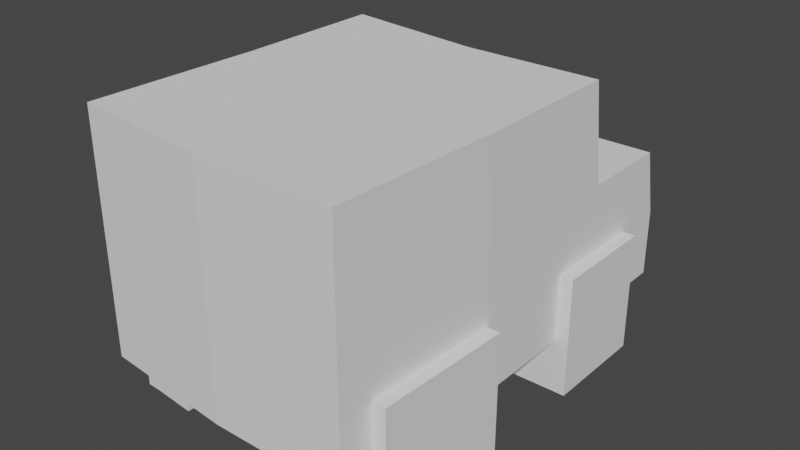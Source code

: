 # Source: littlecar_1.blend  (saved by Blender 3.3.6; exported with 4.5.12 LTS)
import bpy
from mathutils import Matrix  # noqa: F401  (used for matrix-valued properties, if any)

bpy.ops.wm.read_factory_settings(use_empty=True)
scene = bpy.context.scene
scene.name = 'Scene'

# ---- collections
col_collection = bpy.data.collections.new('Collection'); scene.collection.children.link(col_collection)

# ---- world
world_world = bpy.data.worlds.new('World'); scene.world = world_world
world_world.use_nodes = True; world_world.node_tree.nodes.clear()
_N = world_world.node_tree.nodes; _L = world_world.node_tree.links
n0 = _N.new('ShaderNodeOutputWorld'); n0.name = 'World Output'; n0.location = (300, 300)
n1 = _N.new('ShaderNodeBackground'); n1.name = 'Background'; n1.location = (10, 300)
n1.inputs[0].default_value = (0.05088, 0.05088, 0.05088, 1.0)
_L.new(n1.outputs[0], n0.inputs[0])
n0.is_active_output = True
world_world.color = (0.05088, 0.05088, 0.05088)
world_world.use_sun_shadow = False
world_world.sun_shadow_jitter_overblur = 0.0

# ---- meshes
me_cube_001 = bpy.data.meshes.new('Cube.001')
me_cube_001.from_pydata([(-1.0, -1.0, -1.0), (0.2951, -1.5, 2.5), (-1.0, 1.0, -1.0), (-1.15, 0.9121, 0.8534), (1.0, -1.0, -1.0), (1.0, -0.9, 1.1), (1.0, 1.0, -1.0), (0.85, 0.9064, 0.8509), (-1.0, 0.6, -1.0), (-1.0, 0.2, -1.0), (-1.0, -0.2, -1.0), (-1.0, -0.6, -1.0), (-0.9, 0.1927, 1.1), (-1.0, 0.6, 1.0), (1.0, -0.6, -1.0), (1.0, -0.2, -1.0), (1.0, 0.6, -1.0), (1.0, 0.6, 1.0), (1.0, 0.0924, 1.1), (1.0, -0.2, 1.1), (1.0, -0.6, 1.1), (0.9618, -1.5, 2.35), (-1.15, 0.9893, 0.1516), (0.85, 0.9836, 0.1491), (1.0, -1.0, 0.0), (1.0, 0.6, 0.0), (1.0, 0.2, 0.0), (1.0, -0.2, 0.0), (1.0, -0.6, 0.0), (0.3333, 1.0, -1.0), (-0.3333, 1.0, -1.0), (-0.1833, 0.9064, 0.8509), (0.3333, 0.9064, 0.8509), (-0.3333, -1.0, -1.0), (0.3333, -1.0, -1.0), (0.9618, -1.5, -9.954e-09), (-0.3333, 0.6, 1.0), (0.3333, 0.6, 1.0), (-0.3333, 0.1927, 1.1), (0.3333, 0.1927, 1.1), (0.3333, 0.6, -1.0), (-0.3333, 0.6, -1.0), (0.3333, 0.2, -1.0), (-0.3333, 0.2, -1.0), (0.3333, -0.2, -1.0), (-0.3333, -0.2, -1.0), (0.3333, -0.6, -1.0), (-0.3333, -0.6, -1.0), (-1.703, -1.474, -0.9888), (0.9618, -1.5, 1.15), (-0.1833, 0.9836, 0.1491), (0.3333, 0.9836, 0.1491), (1.0, -0.6, 2.5), (1.0, -0.9, 2.4), (-0.3333, -1.0, 2.5), (-1.0, -1.0, 2.5), (-1.0, -0.6, 2.5), (-1.0, -0.2, 2.5), (-0.9, 0.09731, 2.4), (1.0, -0.002935, 2.4), (1.0, -0.2, 2.5), (0.3333, 0.09, 2.5), (0.3333, -0.2, 2.5), (0.3333, -0.6, 2.5), (0.3333, -1.0, 2.5), (-0.3333, 0.09, 2.5), (-0.3333, -0.2, 2.5), (-0.3333, -0.6, 2.5), (1.2, -0.2, -1.0), (1.2, 0.2, -1.0), (1.2, 0.6, -1.0), (1.2, 0.6, 0.0), (1.2, 0.2, 0.0), (1.2, -0.2, 0.0), (1.0, -0.2, -1.8), (1.0, 0.2, -1.8), (1.0, 0.6, -1.8), (1.2, -0.2, -1.8), (0.3333, 0.6, -1.8), (0.3333, 0.2, -1.8), (0.3333, -0.2, -1.8), (1.2, 0.2, -1.8), (1.2, 0.6, -1.8), (1.0, -0.6, 1.0), (0.9771, -1.299, 1.3), (0.9, 0.1927, 1.1), (1.0, -0.2, 1.0), (0.9771, -1.299, 2.2), (0.9, 0.09731, 2.4), (1.0, -0.6, 2.4), (1.0, -0.2, 2.4), (0.3333, 0.2, 1.0), (1.0, 0.2, 1.0), (-1.15, 0.1948, 1.152), (-0.3333, 0.2, 1.0), (-1.15, 0.1067, 2.353), (1.0, 0.09, 2.5), (0.3333, 0.09731, 2.4), (-0.3333, 0.09731, 2.4), (0.3333, 0.89, 1.0), (1.0, 0.89, 1.0), (1.0, 1.0, 0.0), (0.3333, 1.0, 0.0), (-0.3333, 0.89, 1.0), (-0.3333, 1.0, 0.0), (-2.994, -0.5238, -0.9665), (-2.994, -0.9238, -0.9665), (-2.994, -0.9238, 0.03354), (-2.994, -0.7738, 1.184), (-2.994, 0.6762, 1.034), (-2.844, 0.9769, 0.8819), (-2.844, 1.054, 0.1801), (-2.994, 1.076, -0.9665), (-2.994, 0.6762, -0.9665), (-2.994, -0.1238, -0.9665), (-2.994, -0.5238, 1.184), (-2.994, -0.1238, 1.184), (-2.844, 0.2595, 1.181), (-2.994, -0.5238, 0.03354), (-2.994, -0.1238, 0.03354), (-2.994, 0.2762, 0.03354), (-2.994, 0.6762, 0.03354), (-2.994, -0.1238, 2.384), (-2.844, 0.1715, 2.381), (-2.994, -0.5238, 2.384), (-2.994, -0.7738, 2.384), (-1.661, 0.9826, 0.8844), (-1.661, 1.06, 0.1826), (-1.144, 0.9826, 0.8844), (-1.144, 1.06, 0.1826), (-2.177, 0.9826, 0.8844), (-2.177, 1.06, 0.1826), (-2.331, 0.1519, 2.373), (-1.667, 0.1265, 2.362), (-1.663, 0.2144, 1.161), (-2.327, 0.2398, 1.172), (-1.665, -0.1746, 2.511), (-2.329, -0.1492, 2.522), (-2.331, 0.9573, 0.8733), (-1.667, 0.9319, 0.8621), (-1.663, 1.009, 0.1603), (-2.327, 1.034, 0.1714), (-1.665, -0.5746, 2.511), (-2.329, -0.5492, 2.522), (-3.032, -1.423, 2.384), (-2.367, -1.449, 2.522), (-1.665, -0.9746, 2.511), (-2.329, -0.9492, 2.522), (-2.329, -0.5492, -0.9776), (-1.665, -0.5746, -0.9888), (-2.329, -0.9492, -0.9776), (-1.665, -0.9746, -0.9888), (-1.703, -1.474, 2.511), (-1.038, -1.5, -1.0), (-1.665, -0.1746, -0.9888), (-2.329, -0.1492, -0.9776), (-2.329, 0.6508, -0.9776), (-1.665, 0.6254, -0.9888), (-1.665, 0.2254, -0.9888), (-2.329, 0.2508, -0.9776), (-2.329, 0.6508, 1.022), (-1.665, 0.6254, 1.011), (-1.665, 1.025, -0.9888), (-2.329, 1.051, -0.9776), (-1.665, 0.1154, 2.511), (-1.0, 0.09, 2.5), (-2.329, 0.2508, 1.022), (-2.994, 0.1148, 1.184), (-1.0, 0.2, 1.0), (-2.994, 0.02683, 2.384), (-2.329, 0.1408, 2.522), (-1.665, 0.2254, 1.011), (-1.665, 0.9154, 1.011), (-1.0, 0.89, 1.0), (-1.0, 1.0, 0.0), (-2.329, 1.051, 0.02236), (-2.994, 1.076, 0.03354), (-2.994, 0.9662, 1.034), (-2.329, 0.9408, 1.022), (-1.665, 1.025, 0.01118), (-3.194, 0.6762, -0.9665), (-3.194, 0.2762, -0.9665), (-3.194, -0.1238, -0.9665), (-3.194, -0.1238, 0.03354), (-3.194, 0.2762, 0.03354), (-3.194, 0.6762, 0.03354), (-2.336, -0.1492, -1.778), (-3.001, -0.1238, -1.766), (-2.336, 0.2508, -1.778), (-3.001, 0.2762, -1.766), (-3.001, 0.6762, -1.766), (-3.201, 0.2762, -1.766), (-2.336, 0.6508, -1.778), (-3.201, 0.6762, -1.766), (-3.201, -0.1238, -1.766), (0.9236, -1.999, -1.991e-08), (0.9236, -1.999, -1.0), (0.257, -1.999, -1.0), (-0.4097, -1.999, 2.5), (-1.076, -1.999, -1.0), (0.9465, -1.7, 1.3), (-2.406, -1.948, 2.522), (-3.059, -1.773, 2.384), (-1.741, -1.974, -0.9888), (-3.07, -1.923, 0.03354), (-0.4097, -1.999, -1.0), (0.257, -1.999, 2.5), (0.9465, -1.7, 2.2), (-1.076, -1.999, 2.5), (-3.059, -1.773, 1.184), (-3.07, -1.923, -0.9665), (-1.741, -1.974, 2.511), (-2.406, -1.948, -0.9776), (-2.367, -1.449, -0.9776), (-0.3715, -1.5, 2.5), (-1.038, -1.5, 2.5), (-3.032, -1.423, 1.184), (-3.032, -1.423, 0.03354), (-0.3715, -1.5, -1.0), (0.2951, -1.5, -1.0), (0.9236, -1.999, 2.5), (0.9618, -1.5, 2.5), (1.0, -1.0, 1.0), (0.9618, -1.5, 1.0), (0.9236, -1.999, 1.0), (1.0, -1.0, 2.5), (-3.005, -1.073, 1.184), (-2.994, -0.5238, 1.034), (-2.994, -0.1238, 1.034), (-2.994, 0.2762, 1.034), (-2.994, 0.1662, 2.534), (-3.005, -1.073, 2.384), (-2.994, -0.5238, 2.534), (-2.994, -0.1238, 2.534), (0.9351, -1.85, 2.35), (0.9618, -1.5, 2.2), (0.9886, -1.15, 1.15), (0.9618, -1.5, 1.3), (0.9351, -1.85, 1.15), (0.9886, -1.15, 2.35), (-2.994, -0.9238, 2.534), (-3.032, -1.423, 2.534), (-3.07, -1.923, 2.534), (-2.994, -0.9238, 1.034), (-3.032, -1.423, 1.034), (-3.07, -1.923, 1.034), (1.2, -1.004, 0.0), (1.2, -1.004, -1.0), (1.162, -1.503, -9.954e-09), (1.123, -2.003, -1.0), (1.162, -1.503, -1.0), (1.123, -2.003, -1.991e-08), (0.3333, -1.0, -1.8), (1.0, -1.0, -1.8), (0.9236, -1.999, -1.8), (0.9618, -1.5, -1.8), (0.2951, -1.5, -1.8), (0.257, -1.999, -1.8), (1.2, -1.004, -1.8), (1.123, -2.003, -1.8), (1.162, -1.503, -1.8), (-3.194, -0.92, -0.9665), (-3.194, -0.92, 0.03354), (-3.232, -1.42, -0.9665), (-3.27, -1.919, -0.9665), (-3.232, -1.42, 0.03354), (-3.27, -1.919, 0.03354), (-3.001, -0.9236, -1.766), (-2.336, -0.9491, -1.778), (-2.374, -1.449, -1.778), (-2.412, -1.948, -1.778), (-3.039, -1.423, -1.766), (-3.077, -1.923, -1.766), (-3.2, -0.9198, -1.766), (-3.239, -1.419, -1.766), (-3.277, -1.919, -1.766), (-1.095, -2.249, -2.478e-08), (-1.095, -2.249, 1.0), (0.9045, -2.249, -2.478e-08), (0.9045, -2.249, -1.0), (0.2379, -2.249, -1.0), (-0.4288, -2.249, 1.0), (-0.4288, -2.249, 2.5), (-1.095, -2.249, -1.0), (0.9045, -2.249, 1.0), (-1.76, -2.224, 1.011), (-2.425, -2.198, 2.522), (-3.089, -2.173, 2.534), (-1.76, -2.224, -0.9888), (-2.425, -2.198, 0.02236), (-3.089, -2.173, 0.03354), (-0.4288, -2.249, -2.478e-08), (-0.4288, -2.249, -1.0), (0.2379, -2.249, 1.0), (0.2379, -2.249, -2.478e-08), (0.2379, -2.249, 2.5), (0.9045, -2.249, 2.5), (-1.095, -2.249, 2.5), (-3.089, -2.173, 1.034), (-3.089, -2.173, -0.9665), (-2.425, -2.198, 1.022), (-1.76, -2.224, 2.511), (-2.425, -2.198, -0.9776), (-1.76, -2.224, 0.01118)], [], [(160, 178, 177, 109), (7, 23, 129, 128), (28, 83, 222, 24), (144, 216, 209, 202), (46, 14, 4, 34), (237, 235, 207, 200), (103, 173, 13, 36), (36, 13, 168, 94), (39, 38, 98, 97), (153, 218, 205, 199), (29, 6, 16, 40), (42, 40, 78, 79), (70, 69, 81, 82), (44, 15, 14, 46), (101, 100, 17, 25), (25, 17, 92, 26), (26, 92, 86, 27), (27, 86, 83, 28), (132, 135, 117, 123), (143, 137, 233, 232), (48, 153, 199, 203), (32, 7, 128, 126), (138, 141, 111, 110), (155, 148, 105, 114), (147, 143, 232, 240), (152, 145, 201, 211), (15, 27, 28, 14), (16, 25, 71, 70), (27, 15, 68, 73), (6, 101, 25, 16), (215, 152, 211, 208), (14, 28, 24, 4), (29, 102, 101, 6), (148, 150, 106, 105), (2, 174, 104, 30), (30, 104, 102, 29), (145, 241, 242, 201), (35, 223, 224, 195), (10, 45, 47, 11), (45, 44, 46, 47), (9, 43, 45, 10), (43, 42, 44, 45), (8, 41, 43, 9), (41, 40, 42, 43), (2, 30, 41, 8), (30, 29, 40, 41), (247, 250, 260, 258), (20, 19, 90, 89), (38, 12, 58, 98), (1, 214, 198, 206), (17, 37, 91, 92), (37, 36, 94, 91), (100, 99, 37, 17), (99, 103, 36, 37), (182, 181, 191, 194), (19, 18, 59, 90), (11, 47, 33, 0), (47, 46, 34, 33), (213, 48, 203, 212), (195, 196, 249, 251), (174, 173, 103, 104), (50, 31, 130, 131), (67, 56, 55, 54), (65, 165, 57, 66), (66, 57, 56, 67), (60, 62, 63, 52), (62, 66, 67, 63), (96, 61, 62, 60), (61, 65, 66, 62), (52, 63, 64, 225), (63, 67, 54, 64), (113, 156, 192, 190), (5, 20, 89, 53), (85, 39, 97, 88), (69, 72, 73, 68), (70, 71, 72, 69), (16, 70, 82, 76), (26, 27, 73, 72), (69, 68, 77, 81), (25, 26, 72, 71), (78, 76, 75, 79), (79, 75, 74, 80), (75, 76, 82, 81), (74, 75, 81, 77), (68, 15, 74, 77), (44, 42, 79, 80), (15, 44, 80, 74), (40, 16, 76, 78), (20, 5, 222, 83), (18, 19, 86, 92), (19, 20, 83, 86), (5, 53, 225, 222), (59, 18, 92, 96), (53, 89, 52, 225), (90, 59, 96, 60), (89, 90, 60, 52), (39, 85, 92, 91), (12, 38, 94, 168), (38, 39, 91, 94), (58, 12, 168, 165), (85, 88, 96, 92), (88, 97, 61, 96), (98, 58, 165, 65), (97, 98, 65, 61), (7, 32, 99, 100), (23, 7, 100, 101), (51, 23, 101, 102), (32, 31, 103, 99), (50, 51, 102, 104), (31, 50, 104, 103), (121, 109, 177, 176), (127, 126, 128, 129), (107, 243, 227, 118), (118, 227, 228, 119), (119, 228, 229, 120), (120, 229, 109, 121), (119, 120, 184, 183), (155, 114, 187, 186), (105, 118, 119, 114), (106, 107, 118, 105), (113, 121, 176, 112), (116, 115, 124, 122), (115, 108, 125, 124), (131, 130, 126, 127), (167, 116, 122, 169), (137, 170, 230, 233), (23, 51, 127, 129), (175, 163, 112, 176), (31, 32, 126, 130), (166, 160, 109, 229), (163, 156, 113, 112), (51, 50, 131, 127), (2, 8, 157, 162), (162, 157, 156, 163), (168, 13, 161, 171), (171, 161, 160, 166), (174, 2, 162, 179), (179, 162, 163, 175), (57, 165, 164, 136), (136, 164, 170, 137), (8, 9, 158, 157), (157, 158, 159, 156), (9, 10, 154, 158), (158, 154, 155, 159), (221, 1, 206, 220), (213, 212, 270, 269), (11, 0, 151, 149), (149, 151, 150, 148), (214, 215, 208, 198), (204, 217, 265, 266), (55, 56, 142, 146), (146, 142, 143, 147), (10, 11, 149, 154), (154, 149, 148, 155), (3, 22, 140, 139), (139, 140, 141, 138), (244, 217, 204, 245), (218, 219, 197, 205), (56, 57, 136, 142), (142, 136, 137, 143), (95, 93, 134, 133), (133, 134, 135, 132), (13, 173, 172, 161), (161, 172, 178, 160), (95, 133, 164, 165), (117, 135, 166, 229), (93, 95, 165, 168), (123, 117, 229, 230), (132, 123, 230, 170), (133, 132, 170, 164), (134, 93, 168, 171), (135, 134, 171, 166), (3, 139, 172, 173), (22, 3, 173, 174), (111, 141, 175, 176), (110, 111, 176, 177), (138, 110, 177, 178), (139, 138, 178, 172), (140, 22, 174, 179), (141, 140, 179, 175), (181, 184, 185, 180), (182, 183, 184, 181), (180, 113, 190, 193), (121, 113, 180, 185), (114, 119, 183, 182), (120, 121, 185, 184), (188, 186, 187, 189), (192, 188, 189, 190), (190, 189, 191, 193), (189, 187, 194, 191), (114, 182, 194, 187), (159, 155, 186, 188), (181, 180, 193, 191), (156, 159, 188, 192), (205, 197, 280, 292), (210, 212, 302, 299), (206, 198, 282, 295), (199, 205, 292, 283), (211, 201, 286, 301), (220, 206, 295, 296), (208, 211, 301, 297), (198, 208, 297, 282), (197, 196, 279, 280), (203, 199, 283, 288), (196, 195, 278, 279), (201, 242, 287, 286), (242, 245, 298, 287), (204, 210, 299, 290), (212, 203, 288, 302), (224, 220, 296, 284), (195, 224, 284, 278), (245, 204, 290, 298), (33, 34, 219, 218), (243, 107, 217, 244), (107, 106, 261, 262), (54, 55, 215, 214), (210, 264, 275, 272), (225, 64, 1, 221), (197, 219, 256, 257), (150, 151, 48, 213), (64, 54, 214, 1), (4, 247, 258, 253), (24, 222, 223, 35), (147, 240, 241, 145), (55, 146, 152, 215), (146, 147, 145, 152), (151, 0, 153, 48), (0, 33, 218, 153), (84, 87, 235, 237), (231, 226, 216, 144), (234, 21, 221, 220), (236, 49, 223, 222), (49, 238, 224, 223), (239, 236, 222, 225), (21, 239, 225, 221), (238, 234, 220, 224), (108, 115, 227, 243), (115, 116, 228, 227), (116, 167, 229, 228), (167, 169, 230, 229), (125, 108, 243, 240), (124, 125, 240, 232), (122, 124, 232, 233), (169, 122, 233, 230), (207, 235, 21, 234), (84, 237, 49, 236), (237, 200, 238, 49), (87, 84, 236, 239), (235, 87, 239, 21), (200, 207, 234, 238), (231, 144, 241, 240), (144, 202, 242, 241), (226, 231, 240, 243), (216, 226, 243, 244), (202, 209, 245, 242), (209, 216, 244, 245), (250, 248, 251, 249), (247, 246, 248, 250), (35, 195, 251, 248), (24, 35, 248, 246), (4, 24, 246, 247), (250, 249, 259, 260), (256, 255, 254, 257), (255, 253, 258, 260), (252, 253, 255, 256), (254, 255, 260, 259), (196, 197, 257, 254), (249, 196, 254, 259), (219, 34, 252, 256), (34, 4, 253, 252), (265, 263, 264, 266), (262, 261, 263, 265), (264, 263, 274, 275), (217, 107, 262, 265), (210, 204, 266, 264), (261, 106, 267, 273), (271, 269, 270, 272), (267, 268, 269, 271), (271, 272, 275, 274), (267, 271, 274, 273), (106, 150, 268, 267), (263, 261, 273, 274), (212, 210, 272, 270), (150, 213, 269, 268), (291, 281, 277, 276), (277, 281, 282, 297), (281, 293, 295, 282), (289, 300, 298, 290), (300, 286, 287, 298), (292, 291, 276, 283), (279, 278, 294, 280), (280, 294, 291, 292), (302, 289, 290, 299), (293, 284, 296, 295), (278, 284, 293, 294), (294, 293, 281, 291), (283, 276, 303, 288), (288, 303, 289, 302), (277, 297, 301, 285), (285, 301, 286, 300), (276, 277, 285, 303), (303, 285, 300, 289)])
_uv = me_cube_001.uv_layers.new(name='UVMap')
_uv.uv.foreach_set('vector', [0.875, 0.55, 0.875, 0.5, 0.875, 0.5, 0.875, 0.55, 0.6064, 0.4813, 0.5186, 0.4812, 0.5186, 0.4812, 0.6064, 0.4813, 0.5, 0.7, 0.625, 0.7, 0.625, 0.75, 0.5, 0.75, 0.625, 0.0, 0.625, 0.0, 0.625, 0.0, 0.625, 0.0, 0.2917, 0.7, 0.375, 0.7, 0.375, 0.75, 0.2917, 0.75, 0.625, 0.75, 0.625, 0.75, 0.625, 0.75, 0.625, 0.75, 0.7917, 0.5, 0.875, 0.5, 0.875, 0.55, 0.7917, 0.55, 0.7917, 0.55, 0.875, 0.55, 0.875, 0.6, 0.7917, 0.6, 0.7083, 0.6, 0.7917, 0.6, 0.7917, 0.6, 0.7083, 0.6, 0.125, 0.75, 0.2083, 0.75, 0.2083, 0.75, 0.125, 0.75, 0.2917, 0.5, 0.375, 0.5, 0.375, 0.55, 0.2917, 0.55, 0.2917, 0.6, 0.2917, 0.55, 0.2917, 0.55, 0.2917, 0.6, 0.375, 0.55, 0.375, 0.6, 0.375, 0.6, 0.375, 0.55, 0.2917, 0.65, 0.375, 0.65, 0.375, 0.7, 0.2917, 0.7, 0.5, 0.5, 0.625, 0.5, 0.625, 0.55, 0.5, 0.55, 0.5, 0.55, 0.625, 0.55, 0.625, 0.6, 0.5, 0.6, 0.5, 0.6, 0.625, 0.6, 0.625, 0.65, 0.5, 0.65, 0.5, 0.65, 0.625, 0.65, 0.625, 0.7, 0.5, 0.7, 0.875, 0.6, 0.875, 0.6, 0.875, 0.6, 0.875, 0.6, 0.875, 0.7, 0.875, 0.65, 0.875, 0.65, 0.875, 0.7, 0.125, 0.75, 0.125, 0.75, 0.125, 0.75, 0.125, 0.75, 0.6064, 0.4167, 0.6064, 0.4813, 0.6064, 0.4813, 0.6064, 0.4167, 0.6064, 0.25, 0.5186, 0.25, 0.5186, 0.25, 0.6064, 0.25, 0.125, 0.65, 0.125, 0.7, 0.125, 0.7, 0.125, 0.65, 0.875, 0.75, 0.875, 0.7, 0.875, 0.7, 0.875, 0.75, 0.875, 0.75, 0.875, 0.75, 0.875, 0.75, 0.875, 0.75, 0.375, 0.65, 0.5, 0.65, 0.5, 0.7, 0.375, 0.7, 0.375, 0.55, 0.5, 0.55, 0.5, 0.55, 0.375, 0.55, 0.5, 0.65, 0.375, 0.65, 0.375, 0.65, 0.5, 0.65, 0.375, 0.5, 0.5, 0.5, 0.5, 0.55, 0.375, 0.55, 0.875, 0.75, 0.875, 0.75, 0.875, 0.75, 0.875, 0.75, 0.375, 0.7, 0.5, 0.7, 0.5, 0.75, 0.375, 0.75, 0.375, 0.4167, 0.5, 0.4167, 0.5, 0.5, 0.375, 0.5, 0.125, 0.7, 0.125, 0.75, 0.125, 0.75, 0.125, 0.7, 0.375, 0.25, 0.5, 0.25, 0.5, 0.3333, 0.375, 0.3333, 0.375, 0.3333, 0.5, 0.3333, 0.5, 0.4167, 0.375, 0.4167, 0.875, 0.75, 0.875, 0.75, 0.875, 0.75, 0.875, 0.75, 0.5, 0.75, 0.625, 0.75, 0.625, 0.75, 0.5, 0.75, 0.125, 0.65, 0.2083, 0.65, 0.2083, 0.7, 0.125, 0.7, 0.2083, 0.65, 0.2917, 0.65, 0.2917, 0.7, 0.2083, 0.7, 0.125, 0.6, 0.2083, 0.6, 0.2083, 0.65, 0.125, 0.65, 0.2083, 0.6, 0.2917, 0.6, 0.2917, 0.65, 0.2083, 0.65, 0.125, 0.55, 0.2083, 0.55, 0.2083, 0.6, 0.125, 0.6, 0.2083, 0.55, 0.2917, 0.55, 0.2917, 0.6, 0.2083, 0.6, 0.125, 0.5, 0.2083, 0.5, 0.2083, 0.55, 0.125, 0.55, 0.2083, 0.5, 0.2917, 0.5, 0.2917, 0.55, 0.2083, 0.55, 0.375, 0.75, 0.375, 0.75, 0.375, 0.75, 0.375, 0.75, 0.625, 0.7, 0.625, 0.65, 0.625, 0.65, 0.625, 0.7, 0.7917, 0.6, 0.8625, 0.6, 0.8625, 0.6, 0.7917, 0.6, 0.7083, 0.75, 0.7917, 0.75, 0.7917, 0.75, 0.7083, 0.75, 0.625, 0.55, 0.7083, 0.55, 0.7083, 0.6, 0.625, 0.6, 0.7083, 0.55, 0.7917, 0.55, 0.7917, 0.6, 0.7083, 0.6, 0.625, 0.5, 0.7083, 0.5, 0.7083, 0.55, 0.625, 0.55, 0.7083, 0.5, 0.7917, 0.5, 0.7917, 0.55, 0.7083, 0.55, 0.375, 0.1, 0.375, 0.15, 0.375, 0.15, 0.375, 0.1, 0.625, 0.65, 0.625, 0.6128, 0.625, 0.6168, 0.625, 0.65, 0.125, 0.7, 0.2083, 0.7, 0.2083, 0.75, 0.125, 0.75, 0.2083, 0.7, 0.2917, 0.7, 0.2917, 0.75, 0.2083, 0.75, 0.125, 0.75, 0.125, 0.75, 0.125, 0.75, 0.125, 0.75, 0.5, 0.75, 0.375, 0.75, 0.375, 0.75, 0.5, 0.75, 0.5, 0.25, 0.625, 0.25, 0.625, 0.3333, 0.5, 0.3333, 0.5186, 0.3521, 0.6064, 0.3521, 0.6064, 0.3521, 0.5186, 0.3521, 0.7917, 0.7, 0.875, 0.7, 0.875, 0.75, 0.7917, 0.75, 0.7917, 0.6, 0.875, 0.6, 0.875, 0.65, 0.7917, 0.65, 0.7917, 0.65, 0.875, 0.65, 0.875, 0.7, 0.7917, 0.7, 0.625, 0.65, 0.7083, 0.65, 0.7083, 0.7, 0.625, 0.7, 0.7083, 0.65, 0.7917, 0.65, 0.7917, 0.7, 0.7083, 0.7, 0.625, 0.6, 0.7083, 0.6, 0.7083, 0.65, 0.625, 0.65, 0.7083, 0.6, 0.7917, 0.6, 0.7917, 0.65, 0.7083, 0.65, 0.625, 0.7, 0.7083, 0.7, 0.7083, 0.75, 0.625, 0.75, 0.7083, 0.7, 0.7917, 0.7, 0.7917, 0.75, 0.7083, 0.75, 0.125, 0.55, 0.125, 0.55, 0.125, 0.55, 0.125, 0.55, 0.625, 0.7375, 0.625, 0.7, 0.625, 0.7, 0.625, 0.7375, 0.6375, 0.6, 0.7083, 0.6, 0.7083, 0.6, 0.6375, 0.6, 0.375, 0.6, 0.5, 0.6, 0.5, 0.65, 0.375, 0.65, 0.375, 0.55, 0.5, 0.55, 0.5, 0.6, 0.375, 0.6, 0.375, 0.55, 0.375, 0.55, 0.375, 0.55, 0.375, 0.55, 0.5, 0.6, 0.5, 0.65, 0.5, 0.65, 0.5, 0.6, 0.375, 0.6, 0.375, 0.65, 0.375, 0.65, 0.375, 0.6, 0.5, 0.55, 0.5, 0.6, 0.5, 0.6, 0.5, 0.55, 0.2917, 0.55, 0.375, 0.55, 0.375, 0.6, 0.2917, 0.6, 0.2917, 0.6, 0.375, 0.6, 0.375, 0.65, 0.2917, 0.65, 0.375, 0.6, 0.375, 0.55, 0.375, 0.55, 0.375, 0.6, 0.375, 0.65, 0.375, 0.6, 0.375, 0.6, 0.375, 0.65, 0.375, 0.65, 0.375, 0.65, 0.375, 0.65, 0.375, 0.65, 0.2917, 0.65, 0.2917, 0.6, 0.2917, 0.6, 0.2917, 0.65, 0.375, 0.65, 0.2917, 0.65, 0.2917, 0.65, 0.375, 0.65, 0.2917, 0.55, 0.375, 0.55, 0.375, 0.55, 0.2917, 0.55, 0.625, 0.7, 0.625, 0.7375, 0.625, 0.75, 0.625, 0.7, 0.625, 0.6128, 0.625, 0.65, 0.625, 0.65, 0.625, 0.6, 0.625, 0.65, 0.625, 0.7, 0.625, 0.7, 0.625, 0.65, 0.625, 0.7375, 0.625, 0.7375, 0.625, 0.75, 0.625, 0.75, 0.625, 0.6168, 0.625, 0.6128, 0.625, 0.6, 0.625, 0.6, 0.625, 0.7375, 0.625, 0.7, 0.625, 0.7, 0.625, 0.75, 0.625, 0.65, 0.625, 0.6168, 0.625, 0.6, 0.625, 0.65, 0.625, 0.7, 0.625, 0.65, 0.625, 0.65, 0.625, 0.7, 0.7083, 0.6, 0.6375, 0.6, 0.625, 0.6, 0.7083, 0.6, 0.8625, 0.6, 0.7917, 0.6, 0.7917, 0.6, 0.875, 0.6, 0.7917, 0.6, 0.7083, 0.6, 0.7083, 0.6, 0.7917, 0.6, 0.8625, 0.6, 0.8625, 0.6, 0.875, 0.6, 0.875, 0.6, 0.6375, 0.6, 0.6375, 0.6, 0.625, 0.6, 0.625, 0.6, 0.6375, 0.6, 0.7083, 0.6, 0.7083, 0.6, 0.625, 0.6, 0.7917, 0.6, 0.8625, 0.6, 0.875, 0.6, 0.7917, 0.6, 0.7083, 0.6, 0.7917, 0.6, 0.7917, 0.6, 0.7083, 0.6, 0.6064, 0.4813, 0.6064, 0.4167, 0.625, 0.4167, 0.625, 0.5, 0.5186, 0.4812, 0.6064, 0.4813, 0.625, 0.5, 0.5, 0.5, 0.5186, 0.4167, 0.5186, 0.4812, 0.5, 0.5, 0.5, 0.4167, 0.6064, 0.4167, 0.6064, 0.3521, 0.625, 0.3333, 0.625, 0.4167, 0.5186, 0.3521, 0.5186, 0.4167, 0.5, 0.4167, 0.5, 0.3333, 0.6064, 0.3521, 0.5186, 0.3521, 0.5, 0.3333, 0.625, 0.3333, 0.5, 0.2, 0.625, 0.2, 0.625, 0.25, 0.5, 0.25, 0.5186, 0.4167, 0.6064, 0.4167, 0.6064, 0.4813, 0.5186, 0.4812, 0.5, 0.0, 0.625, 0.0, 0.625, 0.05, 0.5, 0.05, 0.5, 0.05, 0.625, 0.05, 0.625, 0.1, 0.5, 0.1, 0.5, 0.1, 0.625, 0.1, 0.625, 0.15, 0.5, 0.15, 0.5, 0.15, 0.625, 0.15, 0.625, 0.2, 0.5, 0.2, 0.5, 0.1, 0.5, 0.15, 0.5, 0.15, 0.5, 0.1, 0.125, 0.65, 0.125, 0.65, 0.125, 0.65, 0.125, 0.65, 0.375, 0.05, 0.5, 0.05, 0.5, 0.1, 0.375, 0.1, 0.375, 0.0, 0.5, 0.0, 0.5, 0.05, 0.375, 0.05, 0.375, 0.2, 0.5, 0.2, 0.5, 0.25, 0.375, 0.25, 0.625, 0.1, 0.625, 0.05, 0.625, 0.05, 0.625, 0.1, 0.625, 0.05, 0.625, 0.01875, 0.625, 0.01875, 0.625, 0.05, 0.5186, 0.3521, 0.6064, 0.3521, 0.6064, 0.4167, 0.5186, 0.4167, 0.625, 0.1306, 0.625, 0.1, 0.625, 0.1, 0.625, 0.125, 0.875, 0.65, 0.875, 0.6, 0.875, 0.6, 0.875, 0.65, 0.5186, 0.4812, 0.5186, 0.4167, 0.5186, 0.4167, 0.5186, 0.4812, 0.5, 0.25, 0.375, 0.25, 0.375, 0.25, 0.5, 0.25, 0.6064, 0.3521, 0.6064, 0.4167, 0.6064, 0.4167, 0.6064, 0.3521, 0.875, 0.6, 0.875, 0.55, 0.875, 0.55, 0.875, 0.6, 0.125, 0.5, 0.125, 0.55, 0.125, 0.55, 0.125, 0.5, 0.5186, 0.4167, 0.5186, 0.3521, 0.5186, 0.3521, 0.5186, 0.4167, 0.125, 0.5, 0.125, 0.55, 0.125, 0.55, 0.125, 0.5, 0.125, 0.5, 0.125, 0.55, 0.125, 0.55, 0.125, 0.5, 0.875, 0.6, 0.875, 0.55, 0.875, 0.55, 0.875, 0.6, 0.875, 0.6, 0.875, 0.55, 0.875, 0.55, 0.875, 0.6, 0.5, 0.25, 0.375, 0.25, 0.375, 0.25, 0.5, 0.25, 0.5, 0.25, 0.375, 0.25, 0.375, 0.25, 0.5, 0.25, 0.875, 0.65, 0.875, 0.6, 0.875, 0.6, 0.875, 0.65, 0.875, 0.65, 0.875, 0.6, 0.875, 0.6, 0.875, 0.65, 0.125, 0.55, 0.125, 0.6, 0.125, 0.6, 0.125, 0.55, 0.125, 0.55, 0.125, 0.6, 0.125, 0.6, 0.125, 0.55, 0.125, 0.6, 0.125, 0.65, 0.125, 0.65, 0.125, 0.6, 0.125, 0.6, 0.125, 0.65, 0.125, 0.65, 0.125, 0.6, 0.625, 0.75, 0.7083, 0.75, 0.7083, 0.75, 0.625, 0.75, 0.125, 0.75, 0.125, 0.75, 0.125, 0.75, 0.125, 0.75, 0.125, 0.7, 0.125, 0.75, 0.125, 0.75, 0.125, 0.7, 0.125, 0.7, 0.125, 0.75, 0.125, 0.75, 0.125, 0.7, 0.7917, 0.75, 0.875, 0.75, 0.875, 0.75, 0.7917, 0.75, 0.5, 0.0, 0.5, 0.0, 0.5, 0.0, 0.5, 0.0, 0.875, 0.75, 0.875, 0.7, 0.875, 0.7, 0.875, 0.75, 0.875, 0.75, 0.875, 0.7, 0.875, 0.7, 0.875, 0.75, 0.125, 0.65, 0.125, 0.7, 0.125, 0.7, 0.125, 0.65, 0.125, 0.65, 0.125, 0.7, 0.125, 0.7, 0.125, 0.65, 0.6064, 0.25, 0.5186, 0.25, 0.5186, 0.25, 0.6064, 0.25, 0.6064, 0.25, 0.5186, 0.25, 0.5186, 0.25, 0.6064, 0.25, 0.625, 0.0, 0.5, 0.0, 0.5, 0.0, 0.625, 0.0, 0.2083, 0.75, 0.2917, 0.75, 0.2917, 0.75, 0.2083, 0.75, 0.875, 0.7, 0.875, 0.65, 0.875, 0.65, 0.875, 0.7, 0.875, 0.7, 0.875, 0.65, 0.875, 0.65, 0.875, 0.7, 0.875, 0.6, 0.875, 0.6, 0.875, 0.6, 0.875, 0.6, 0.875, 0.6, 0.875, 0.6, 0.875, 0.6, 0.875, 0.6, 0.875, 0.55, 0.875, 0.5, 0.875, 0.5, 0.875, 0.55, 0.875, 0.55, 0.875, 0.5, 0.875, 0.5, 0.875, 0.55, 0.875, 0.6, 0.875, 0.6, 0.875, 0.6, 0.875, 0.6, 0.875, 0.6, 0.875, 0.6, 0.875, 0.6, 0.875, 0.6, 0.875, 0.6, 0.875, 0.6, 0.875, 0.6, 0.875, 0.6, 0.875, 0.6, 0.875, 0.6, 0.875, 0.6, 0.875, 0.6, 0.875, 0.6, 0.875, 0.6, 0.875, 0.6, 0.875, 0.6, 0.875, 0.6, 0.875, 0.6, 0.875, 0.6, 0.875, 0.6, 0.875, 0.6, 0.875, 0.6, 0.875, 0.6, 0.875, 0.6, 0.875, 0.6, 0.875, 0.6, 0.875, 0.6, 0.875, 0.6, 0.6064, 0.25, 0.6064, 0.25, 0.625, 0.25, 0.625, 0.25, 0.5186, 0.25, 0.6064, 0.25, 0.625, 0.25, 0.5, 0.25, 0.5186, 0.25, 0.5186, 0.25, 0.5, 0.25, 0.5, 0.25, 0.6064, 0.25, 0.5186, 0.25, 0.5, 0.25, 0.625, 0.25, 0.6064, 0.25, 0.6064, 0.25, 0.625, 0.25, 0.625, 0.25, 0.6064, 0.25, 0.6064, 0.25, 0.625, 0.25, 0.625, 0.25, 0.5186, 0.25, 0.5186, 0.25, 0.5, 0.25, 0.5, 0.25, 0.5186, 0.25, 0.5186, 0.25, 0.5, 0.25, 0.5, 0.25, 0.375, 0.15, 0.5, 0.15, 0.5, 0.2, 0.375, 0.2, 0.375, 0.1, 0.5, 0.1, 0.5, 0.15, 0.375, 0.15, 0.375, 0.2, 0.375, 0.2, 0.375, 0.2, 0.375, 0.2, 0.5, 0.2, 0.375, 0.2, 0.375, 0.2, 0.5, 0.2, 0.375, 0.1, 0.5, 0.1, 0.5, 0.1, 0.375, 0.1, 0.5, 0.15, 0.5, 0.2, 0.5, 0.2, 0.5, 0.15, 0.125, 0.6, 0.125, 0.65, 0.125, 0.65, 0.125, 0.6, 0.125, 0.55, 0.125, 0.6, 0.125, 0.6, 0.125, 0.55, 0.125, 0.55, 0.125, 0.6, 0.125, 0.6, 0.125, 0.55, 0.125, 0.6, 0.125, 0.65, 0.125, 0.65, 0.125, 0.6, 0.375, 0.1, 0.375, 0.1, 0.375, 0.1, 0.375, 0.1, 0.125, 0.6, 0.125, 0.65, 0.125, 0.65, 0.125, 0.6, 0.375, 0.15, 0.375, 0.2, 0.375, 0.2, 0.375, 0.15, 0.125, 0.55, 0.125, 0.6, 0.125, 0.6, 0.125, 0.55, 0.2083, 0.75, 0.2917, 0.75, 0.2917, 0.75, 0.2083, 0.75, 0.375, 1.0, 0.375, 1.0, 0.375, 1.0, 0.375, 1.0, 0.7083, 0.75, 0.7917, 0.75, 0.7917, 0.75, 0.7083, 0.75, 0.125, 0.75, 0.2083, 0.75, 0.2083, 0.75, 0.125, 0.75, 0.875, 0.75, 0.875, 0.75, 0.875, 0.75, 0.875, 0.75, 0.625, 0.75, 0.7083, 0.75, 0.7083, 0.75, 0.625, 0.75, 0.875, 0.75, 0.875, 0.75, 0.875, 0.75, 0.875, 0.75, 0.7917, 0.75, 0.875, 0.75, 0.875, 0.75, 0.7917, 0.75, 0.375, 0.8333, 0.375, 0.75, 0.375, 0.75, 0.375, 0.8333, 0.125, 0.75, 0.125, 0.75, 0.125, 0.75, 0.125, 0.75, 0.375, 0.75, 0.5, 0.75, 0.5, 0.75, 0.375, 0.75, 0.875, 0.75, 0.875, 0.75, 0.875, 0.75, 0.875, 0.75, 0.625, 0.0, 0.625, 0.0, 0.625, 0.0, 0.625, 0.0, 0.5, 1.0, 0.375, 1.0, 0.375, 1.0, 0.5, 1.0, 0.125, 0.75, 0.125, 0.75, 0.125, 0.75, 0.125, 0.75, 0.625, 0.75, 0.625, 0.75, 0.625, 0.75, 0.625, 0.75, 0.5, 0.75, 0.625, 0.75, 0.625, 0.75, 0.5, 0.75, 0.625, 0.0, 0.5, 0.0, 0.5, 0.0, 0.625, 0.0, 0.2083, 0.75, 0.2917, 0.75, 0.2917, 0.75, 0.2083, 0.75, 0.625, 0.0, 0.5, 0.0, 0.5, 0.0, 0.625, 0.0, 0.5, 0.0, 0.375, 0.0, 0.375, 0.0, 0.5, 0.0, 0.7917, 0.75, 0.875, 0.75, 0.875, 0.75, 0.7917, 0.75, 0.375, 1.0, 0.375, 1.0, 0.375, 1.0, 0.375, 1.0, 0.625, 0.75, 0.7083, 0.75, 0.7083, 0.75, 0.625, 0.75, 0.2917, 0.75, 0.2917, 0.75, 0.2917, 0.75, 0.2917, 0.75, 0.125, 0.75, 0.125, 0.75, 0.125, 0.75, 0.125, 0.75, 0.7083, 0.75, 0.7917, 0.75, 0.7917, 0.75, 0.7083, 0.75, 0.375, 0.75, 0.375, 0.75, 0.375, 0.75, 0.375, 0.75, 0.5, 0.75, 0.625, 0.75, 0.625, 0.75, 0.5, 0.75, 0.875, 0.75, 0.875, 0.75, 0.875, 0.75, 0.875, 0.75, 0.875, 0.75, 0.875, 0.75, 0.875, 0.75, 0.875, 0.75, 0.875, 0.75, 0.875, 0.75, 0.875, 0.75, 0.875, 0.75, 0.125, 0.75, 0.125, 0.75, 0.125, 0.75, 0.125, 0.75, 0.125, 0.75, 0.2083, 0.75, 0.2083, 0.75, 0.125, 0.75, 0.625, 0.75, 0.625, 0.75, 0.625, 0.75, 0.625, 0.75, 0.625, 0.0, 0.625, 0.0, 0.625, 0.0, 0.625, 0.0, 0.625, 0.75, 0.625, 0.75, 0.625, 0.75, 0.625, 0.75, 0.625, 0.75, 0.625, 0.75, 0.625, 0.75, 0.625, 0.75, 0.625, 0.75, 0.625, 0.75, 0.625, 0.75, 0.625, 0.75, 0.625, 0.75, 0.625, 0.75, 0.625, 0.75, 0.625, 0.75, 0.625, 0.75, 0.625, 0.75, 0.625, 0.75, 0.625, 0.75, 0.625, 0.75, 0.625, 0.75, 0.625, 0.75, 0.625, 0.75, 0.625, 0.01875, 0.625, 0.05, 0.625, 0.05, 0.625, 0.0, 0.625, 0.05, 0.625, 0.1, 0.625, 0.1, 0.625, 0.05, 0.625, 0.1, 0.625, 0.1306, 0.625, 0.15, 0.625, 0.1, 0.625, 0.1306, 0.625, 0.125, 0.625, 0.15, 0.625, 0.15, 0.625, 0.01875, 0.625, 0.01875, 0.625, 0.0, 0.625, 0.0, 0.625, 0.05, 0.625, 0.01875, 0.625, 0.0, 0.625, 0.05, 0.625, 0.1, 0.625, 0.05, 0.625, 0.05, 0.625, 0.1, 0.625, 0.125, 0.625, 0.1, 0.625, 0.1, 0.625, 0.15, 0.625, 0.75, 0.625, 0.75, 0.625, 0.75, 0.625, 0.75, 0.625, 0.75, 0.625, 0.75, 0.625, 0.75, 0.625, 0.75, 0.625, 0.75, 0.625, 0.75, 0.625, 0.75, 0.625, 0.75, 0.625, 0.75, 0.625, 0.75, 0.625, 0.75, 0.625, 0.75, 0.625, 0.75, 0.625, 0.75, 0.625, 0.75, 0.625, 0.75, 0.625, 0.75, 0.625, 0.75, 0.625, 0.75, 0.625, 0.75, 0.625, 0.0, 0.625, 0.0, 0.625, 0.0, 0.625, 0.0, 0.625, 0.0, 0.625, 0.0, 0.625, 0.0, 0.625, 0.0, 0.625, 0.0, 0.625, 0.0, 0.625, 0.0, 0.625, 0.0, 0.625, 0.0, 0.625, 0.0, 0.625, 0.0, 0.625, 0.0, 0.625, 0.0, 0.625, 0.0, 0.625, 0.0, 0.625, 0.0, 0.625, 0.0, 0.625, 0.0, 0.625, 0.0, 0.625, 0.0, 0.375, 0.75, 0.5, 0.75, 0.5, 0.75, 0.375, 0.75, 0.375, 0.75, 0.5, 0.75, 0.5, 0.75, 0.375, 0.75, 0.5, 0.75, 0.5, 0.75, 0.5, 0.75, 0.5, 0.75, 0.5, 0.75, 0.5, 0.75, 0.5, 0.75, 0.5, 0.75, 0.375, 0.75, 0.5, 0.75, 0.5, 0.75, 0.375, 0.75, 0.375, 0.75, 0.375, 0.75, 0.375, 0.75, 0.375, 0.75, 0.2917, 0.75, 0.375, 0.75, 0.375, 0.75, 0.2917, 0.75, 0.375, 0.75, 0.375, 0.75, 0.375, 0.75, 0.375, 0.75, 0.2917, 0.75, 0.375, 0.75, 0.375, 0.75, 0.2917, 0.75, 0.375, 0.75, 0.375, 0.75, 0.375, 0.75, 0.375, 0.75, 0.375, 0.75, 0.375, 0.8333, 0.375, 0.8333, 0.375, 0.75, 0.375, 0.75, 0.375, 0.75, 0.375, 0.75, 0.375, 0.75, 0.2917, 0.75, 0.2917, 0.75, 0.2917, 0.75, 0.2917, 0.75, 0.2917, 0.75, 0.375, 0.75, 0.375, 0.75, 0.2917, 0.75, 0.5, 0.0, 0.375, 0.0, 0.375, 0.0, 0.5, 0.0, 0.5, 0.0, 0.375, 0.0, 0.375, 0.0, 0.5, 0.0, 0.375, 0.0, 0.375, 0.0, 0.375, 0.0, 0.375, 0.0, 0.5, 0.0, 0.5, 0.0, 0.5, 0.0, 0.5, 0.0, 0.375, 1.0, 0.5, 1.0, 0.5, 1.0, 0.375, 1.0, 0.375, 0.0, 0.375, 0.0, 0.375, 0.0, 0.375, 0.0, 0.125, 0.75, 0.125, 0.75, 0.125, 0.75, 0.125, 0.75, 0.125, 0.75, 0.125, 0.75, 0.125, 0.75, 0.125, 0.75, 0.125, 0.75, 0.125, 0.75, 0.125, 0.75, 0.125, 0.75, 0.125, 0.75, 0.125, 0.75, 0.125, 0.75, 0.125, 0.75, 0.125, 0.75, 0.125, 0.75, 0.125, 0.75, 0.125, 0.75, 0.375, 0.0, 0.375, 0.0, 0.375, 0.0, 0.375, 0.0, 0.375, 1.0, 0.375, 1.0, 0.375, 1.0, 0.375, 1.0, 0.125, 0.75, 0.125, 0.75, 0.125, 0.75, 0.125, 0.75, 0.5, 0.9167, 0.625, 0.9167, 0.625, 1.0, 0.5, 1.0, 0.625, 1.0, 0.625, 0.9167, 0.625, 0.9167, 0.625, 1.0, 0.625, 0.9167, 0.625, 0.8333, 0.625, 0.8333, 0.625, 0.9167, 0.5, 1.0, 0.625, 1.0, 0.625, 1.0, 0.5, 1.0, 0.625, 1.0, 0.625, 1.0, 0.625, 1.0, 0.625, 1.0, 0.375, 0.9167, 0.5, 0.9167, 0.5, 1.0, 0.375, 1.0, 0.375, 0.75, 0.5, 0.75, 0.5, 0.8333, 0.375, 0.8333, 0.375, 0.8333, 0.5, 0.8333, 0.5, 0.9167, 0.375, 0.9167, 0.375, 1.0, 0.5, 1.0, 0.5, 1.0, 0.375, 1.0, 0.625, 0.8333, 0.625, 0.75, 0.625, 0.75, 0.625, 0.8333, 0.5, 0.75, 0.625, 0.75, 0.625, 0.8333, 0.5, 0.8333, 0.5, 0.8333, 0.625, 0.8333, 0.625, 0.9167, 0.5, 0.9167, 0.375, 1.0, 0.5, 1.0, 0.5, 1.0, 0.375, 1.0, 0.375, 1.0, 0.5, 1.0, 0.5, 1.0, 0.375, 1.0, 0.625, 1.0, 0.625, 1.0, 0.625, 1.0, 0.625, 1.0, 0.625, 1.0, 0.625, 1.0, 0.625, 1.0, 0.625, 1.0, 0.5, 1.0, 0.625, 1.0, 0.625, 1.0, 0.5, 1.0, 0.5, 1.0, 0.625, 1.0, 0.625, 1.0, 0.5, 1.0])
me_cube_001.update()

# ---- objects
ob_cube = bpy.data.objects.new('Cube', me_cube_001)

# ---- transforms, parenting, visibility, modifiers, constraints
ob_cube.location = (0.8, 2.0, 0.0)
ob_cube.scale = (1.0, 2.0, 1.0)

# ---- collection membership
col_collection.objects.link(ob_cube)

# ---- scene / render settings (as saved in the file)
scene.frame_start = 1; scene.frame_end = 250; scene.frame_set(1)
scene.render.engine = 'BLENDER_EEVEE_NEXT'
scene.cycles.sampling_pattern = 'TABULATED_SOBOL'
scene.cycles.use_light_tree = False
scene.view_settings.view_transform = 'Filmic'
bpy.context.view_layer.update()

# ---- added for rendering (the .blend has no active camera and no usable light): camera, sun
cam_auto = bpy.data.cameras.new('AutoCamera')
cam_auto.lens = 50.0
cam_auto.sensor_width = 36.0
cam_auto.clip_end = 1000.0
ob_auto_camera = bpy.data.objects.new('AutoCamera', cam_auto)
scene.collection.objects.link(ob_auto_camera)
ob_auto_camera.location = (8.19345, -9.2911, 7.11226)
ob_auto_camera.rotation_euler = (1.09748, -7.21219e-08, 0.694738)
scene.camera = ob_auto_camera
light_auto_sun = bpy.data.lights.new('AutoSun', 'SUN')
light_auto_sun.energy = 3.0
light_auto_sun.angle = 0.0523599
ob_auto_sun = bpy.data.objects.new('AutoSun', light_auto_sun)
scene.collection.objects.link(ob_auto_sun)
ob_auto_sun.rotation_euler = (0.872665, 0.174533, 0.523599)
bpy.context.view_layer.update()
